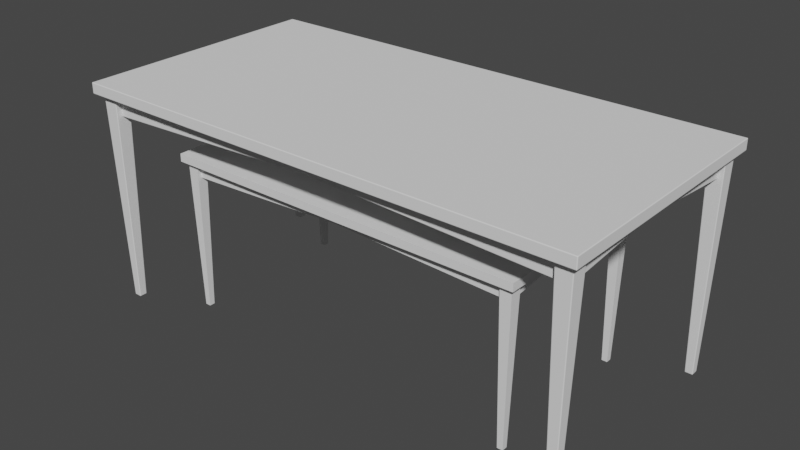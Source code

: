 # Source: Table.blend  (saved by Blender 2.80.75; exported with 4.5.12 LTS)
import bpy
from mathutils import Matrix  # noqa: F401  (used for matrix-valued properties, if any)

bpy.ops.wm.read_factory_settings(use_empty=True)
scene = bpy.context.scene
scene.name = 'Scene'

# ---- collections
col_table_low = bpy.data.collections.new('Table_low'); scene.collection.children.link(col_table_low)
col_table_high = bpy.data.collections.new('Table_high'); scene.collection.children.link(col_table_high)

# ---- node groups
ng_auto_smooth = bpy.data.node_groups.new('Auto Smooth', 'GeometryNodeTree')
_s = ng_auto_smooth.interface.new_socket(name='Geometry', in_out='OUTPUT', socket_type='NodeSocketGeometry')
_s = ng_auto_smooth.interface.new_socket(name='Geometry', in_out='INPUT', socket_type='NodeSocketGeometry')
_s = ng_auto_smooth.interface.new_socket(name='Angle', in_out='INPUT', socket_type='NodeSocketFloat')
_s.subtype = 'ANGLE'
_s.min_value = 0.0
_s.max_value = 3.142
ng_auto_smooth.is_modifier = True
_N = ng_auto_smooth.nodes; _L = ng_auto_smooth.links
n0 = _N.new('NodeGroupOutput'); n0.name = 'Group Output'; n0.location = (480, -100)
n1 = _N.new('NodeGroupInput'); n1.name = 'Group Input'; n1.location = (-420, -300)
n2 = _N.new('NodeGroupInput'); n2.name = 'Group Input.001'; n2.location = (-60, -100)
n3 = _N.new('GeometryNodeSetShadeSmooth'); n3.name = 'Set Shade Smooth'; n3.location = (120, -100)
n3.domain = 'EDGE'
n4 = _N.new('GeometryNodeSetShadeSmooth'); n4.name = 'Set Shade Smooth.001'; n4.location = (300, -100)
n5 = _N.new('GeometryNodeInputMeshEdgeAngle'); n5.name = 'Edge Angle'; n5.location = (-420, -220)
n6 = _N.new('GeometryNodeInputEdgeSmooth'); n6.name = 'Is Edge Smooth'; n6.location = (-60, -160)
n7 = _N.new('GeometryNodeInputShadeSmooth'); n7.name = 'Is Face Smooth'; n7.location = (-240, -340)
n8 = _N.new('FunctionNodeBooleanMath'); n8.name = 'Boolean Math'; n8.location = (-60, -220)
n9 = _N.new('FunctionNodeCompare'); n9.name = 'Compare'; n9.location = (-240, -180)
n9.operation = 'LESS_EQUAL'
_L.new(n5.outputs[0], n9.inputs[0])
_L.new(n4.outputs[0], n0.inputs[0])
_L.new(n1.outputs[1], n9.inputs[1])
_L.new(n9.outputs[0], n8.inputs[0])
_L.new(n7.outputs[0], n8.inputs[1])
_L.new(n2.outputs[0], n3.inputs[0])
_L.new(n6.outputs[0], n3.inputs[1])
_L.new(n3.outputs[0], n4.inputs[0])
_L.new(n8.outputs[0], n3.inputs[2])
n0.is_active_output = True

# ---- world
world_world = bpy.data.worlds.new('World'); scene.world = world_world
world_world.color = (0.05088, 0.05088, 0.05088)
world_world.use_sun_shadow = False
world_world.sun_shadow_jitter_overblur = 0.0

# ---- meshes
me_cube = bpy.data.meshes.new('Cube')
me_cube.from_pydata([(0.8819, -0.4428, 0.7325), (0.8819, -0.4428, 0.77), (0.8207, -0.4035, 0.0), (0.8068, -0.4173, 0.7336), (0.8207, -0.3768, 0.0), (0.8068, -0.363, 0.7336), (0.8473, -0.4035, 0.0), (0.8612, -0.4173, 0.7336), (0.8473, -0.3768, 0.0), (0.8612, -0.363, 0.7336), (0.8119, -0.3968, 0.6605), (0.8068, -0.3968, 0.7325), (0.8119, -0.3812, 0.6605), (0.8068, -0.3812, 0.7325), (0.8414, -0.363, 0.6605), (0.8414, -0.363, 0.7325), (0.8258, -0.363, 0.6605), (0.8258, -0.363, 0.7325), (-0.8819, -0.4428, 0.7325), (-0.8819, -0.4428, 0.77), (-0.8207, -0.4035, 0.0), (-0.8068, -0.4173, 0.7336), (-0.8207, -0.3768, 0.0), (-0.8068, -0.363, 0.7336), (-0.8473, -0.4035, 0.0), (-0.8612, -0.4173, 0.7336), (-0.8473, -0.3768, 0.0), (-0.8612, -0.363, 0.7336), (0.0, -0.3968, 0.6933), (0.0, -0.3968, 0.7325), (0.0, -0.3812, 0.6933), (0.0, -0.3812, 0.7325), (-0.8119, -0.3968, 0.6605), (-0.8068, -0.3968, 0.7325), (-0.8119, -0.3812, 0.6605), (-0.8068, -0.3812, 0.7325), (-0.8414, -0.363, 0.6605), (-0.8414, -0.363, 0.7325), (-0.8258, -0.363, 0.6605), (-0.8258, -0.363, 0.7325), (0.8819, 0.4428, 0.7325), (0.8819, 0.4428, 0.77), (0.8207, 0.4035, 0.0), (0.8068, 0.4173, 0.7336), (0.8207, 0.3768, 0.0), (0.8068, 0.363, 0.7336), (0.8473, 0.4035, 0.0), (0.8612, 0.4173, 0.7336), (0.8473, 0.3768, 0.0), (0.8612, 0.363, 0.7336), (0.8119, 0.3968, 0.6605), (0.8068, 0.3968, 0.7325), (0.8119, 0.3812, 0.6605), (0.8068, 0.3812, 0.7325), (0.8414, 0.363, 0.6605), (0.8414, 0.363, 0.7325), (0.8258, 0.363, 0.6605), (0.8258, 0.363, 0.7325), (0.8414, 0.0, 0.6933), (0.8414, 0.0, 0.7325), (0.8258, 0.0, 0.6933), (0.8258, 0.0, 0.7325), (-0.8819, 0.4428, 0.7325), (-0.8819, 0.4428, 0.77), (-0.8207, 0.4035, 0.0), (-0.8068, 0.4173, 0.7336), (-0.8207, 0.3768, 0.0), (-0.8068, 0.363, 0.7336), (-0.8473, 0.4035, 0.0), (-0.8612, 0.4173, 0.7336), (-0.8473, 0.3768, 0.0), (-0.8612, 0.363, 0.7336), (0.0, 0.3968, 0.6933), (0.0, 0.3968, 0.7325), (0.0, 0.3812, 0.6933), (0.0, 0.3812, 0.7325), (-0.8119, 0.3968, 0.6605), (-0.8068, 0.3968, 0.7325), (-0.8119, 0.3812, 0.6605), (-0.8068, 0.3812, 0.7325), (-0.8414, 0.363, 0.6605), (-0.8414, 0.363, 0.7325), (-0.8258, 0.363, 0.6605), (-0.8258, 0.363, 0.7325), (-0.8414, 0.0, 0.6933), (-0.8414, 0.0, 0.7325), (-0.8258, 0.0, 0.6933), (-0.8258, 0.0, 0.7325)], [], [(19, 1, 41, 63), (18, 0, 1, 19), (2, 3, 5, 4), (4, 5, 9, 8), (8, 9, 7, 6), (6, 7, 3, 2), (4, 8, 6, 2), (30, 31, 13, 12), (10, 11, 29, 28), (30, 12, 10, 28), (16, 17, 61, 60), (58, 59, 15, 14), (16, 60, 58, 14), (62, 63, 41, 40), (20, 22, 23, 21), (22, 26, 27, 23), (26, 24, 25, 27), (24, 20, 21, 25), (22, 20, 24, 26), (30, 34, 35, 31), (32, 28, 29, 33), (30, 28, 32, 34), (38, 86, 87, 39), (84, 36, 37, 85), (38, 36, 84, 86), (0, 40, 41, 1), (42, 44, 45, 43), (44, 48, 49, 45), (48, 46, 47, 49), (46, 42, 43, 47), (44, 42, 46, 48), (74, 52, 53, 75), (50, 72, 73, 51), (74, 72, 50, 52), (56, 60, 61, 57), (58, 54, 55, 59), (56, 54, 58, 60), (19, 63, 62, 18), (0, 18, 62, 40), (64, 65, 67, 66), (66, 67, 71, 70), (70, 71, 69, 68), (68, 69, 65, 64), (66, 70, 68, 64), (74, 75, 79, 78), (76, 77, 73, 72), (74, 78, 76, 72), (82, 83, 87, 86), (84, 85, 81, 80), (82, 86, 84, 80)])
me_cube.polygons.foreach_set('use_smooth', [True] * 50)
_k = set([(0, 1), (0, 18), (0, 40), (1, 19), (1, 41), (2, 3), (2, 4), (2, 6), (4, 5), (4, 8), (6, 7), (6, 8), (8, 9), (10, 28), (12, 30), (14, 58), (16, 60), (18, 19), (18, 62), (19, 63), (20, 21), (20, 22), (20, 24), (22, 23), (22, 26), (24, 25), (24, 26), (26, 27), (28, 32), (30, 34), (36, 84), (38, 86), (40, 41), (40, 62), (41, 63), (42, 43), (42, 44), (42, 46), (44, 45), (44, 48), (46, 47), (46, 48), (48, 49), (50, 72), (52, 74), (54, 58), (56, 60), (62, 63), (64, 65), (64, 66), (64, 68), (66, 67), (66, 70), (68, 69), (68, 70), (70, 71), (72, 76), (74, 78), (80, 84), (82, 86)])
me_cube.attributes.new('sharp_edge', 'BOOLEAN', 'EDGE').data.foreach_set('value', [ (min(e.vertices), max(e.vertices)) in _k for e in me_cube.edges])
_uv = me_cube.uv_layers.new(name='UVMap')
_uv.uv.foreach_set('vector', [0.771, 0.7742, 0.01766, 0.7742, 0.01766, 0.3959, 0.771, 0.3959, 0.771, 0.7902, 0.01766, 0.7902, 0.01766, 0.7742, 0.771, 0.7742, 0.9161, 0.3153, 0.9045, 0.00208, 0.9277, 0.001659, 0.9275, 0.3151, 0.8821, 0.3185, 0.8352, 0.008584, 0.8582, 0.005544, 0.8934, 0.317, 0.8934, 0.317, 0.8582, 0.005544, 0.8813, 0.003376, 0.9047, 0.316, 0.9047, 0.316, 0.8813, 0.003376, 0.9045, 0.00208, 0.9161, 0.3153, 0.9275, 0.3151, 0.9277, 0.3265, 0.9163, 0.3267, 0.9161, 0.3153, 0.8177, 0.5056, 0.8009, 0.5056, 0.7874, 0.1602, 0.8177, 0.1569, 0.8243, 0.1569, 0.8546, 0.1602, 0.8412, 0.5056, 0.8244, 0.5056, 0.8177, 0.5056, 0.8177, 0.1569, 0.8243, 0.1569, 0.8244, 0.5056, 0.9619, 0.9981, 0.932, 0.9955, 0.9446, 0.8404, 0.9617, 0.8404, 0.9685, 0.8404, 0.9855, 0.8404, 0.9982, 0.9955, 0.9684, 0.9981, 0.9619, 0.9981, 0.9617, 0.8404, 0.9685, 0.8404, 0.9684, 0.9981, 0.771, 0.3799, 0.771, 0.3959, 0.01766, 0.3959, 0.01766, 0.3799, 0.3153, 0.9339, 0.3151, 0.9453, 0.001659, 0.9455, 0.002079, 0.9223, 0.3185, 0.8999, 0.317, 0.9112, 0.005544, 0.876, 0.008583, 0.853, 0.317, 0.9112, 0.316, 0.9225, 0.003375, 0.8991, 0.005544, 0.876, 0.316, 0.9225, 0.3153, 0.9339, 0.002079, 0.9223, 0.003375, 0.8991, 0.3151, 0.9453, 0.3153, 0.9339, 0.3267, 0.9341, 0.3265, 0.9455, 0.8177, 0.5056, 0.8177, 0.8543, 0.7874, 0.851, 0.8009, 0.5056, 0.8243, 0.8543, 0.8244, 0.5056, 0.8412, 0.5056, 0.8546, 0.851, 0.8177, 0.5056, 0.8244, 0.5056, 0.8243, 0.8543, 0.8177, 0.8543, 0.9674, 0.3208, 0.9676, 0.1632, 0.9847, 0.1632, 0.9973, 0.3183, 0.9609, 0.1632, 0.9609, 0.3208, 0.9311, 0.3182, 0.9438, 0.1632, 0.9674, 0.3208, 0.9609, 0.3208, 0.9609, 0.1632, 0.9676, 0.1632, 0.001631, 0.7742, 0.001631, 0.3959, 0.01766, 0.3959, 0.01766, 0.7742, 0.9308, 0.3339, 0.9422, 0.3341, 0.9425, 0.6476, 0.9193, 0.6472, 0.8968, 0.3307, 0.9081, 0.3322, 0.873, 0.6437, 0.8499, 0.6407, 0.9081, 0.3322, 0.9195, 0.3333, 0.8961, 0.6459, 0.873, 0.6437, 0.9195, 0.3333, 0.9308, 0.3339, 0.9193, 0.6472, 0.8961, 0.6459, 0.9422, 0.3341, 0.9308, 0.3339, 0.931, 0.3225, 0.9424, 0.3227, 0.4259, 0.8237, 0.07712, 0.8238, 0.08049, 0.7934, 0.4259, 0.8069, 0.07712, 0.8303, 0.4259, 0.8304, 0.4259, 0.8473, 0.08048, 0.8607, 0.4259, 0.8237, 0.4259, 0.8304, 0.07712, 0.8303, 0.07712, 0.8238, 0.9619, 0.6828, 0.9617, 0.8404, 0.9446, 0.8404, 0.932, 0.6854, 0.9685, 0.8404, 0.9684, 0.6828, 0.9982, 0.6854, 0.9855, 0.8404, 0.9619, 0.6828, 0.9684, 0.6828, 0.9685, 0.8404, 0.9617, 0.8404, 0.771, 0.7742, 0.771, 0.3959, 0.7871, 0.3959, 0.7871, 0.7742, 0.01766, 0.00163, 0.771, 0.001629, 0.771, 0.3799, 0.01766, 0.3799, 0.6198, 0.9244, 0.9331, 0.9128, 0.9335, 0.936, 0.62, 0.9358, 0.6166, 0.8903, 0.9265, 0.8435, 0.9296, 0.8665, 0.6181, 0.9016, 0.6181, 0.9016, 0.9296, 0.8665, 0.9318, 0.8896, 0.6191, 0.913, 0.6191, 0.913, 0.9318, 0.8896, 0.9331, 0.9128, 0.6198, 0.9244, 0.62, 0.9358, 0.6086, 0.936, 0.6084, 0.9246, 0.6198, 0.9244, 0.4259, 0.8237, 0.4259, 0.8069, 0.7713, 0.7934, 0.7746, 0.8237, 0.7746, 0.8303, 0.7713, 0.8607, 0.4259, 0.8473, 0.4259, 0.8304, 0.4259, 0.8237, 0.7746, 0.8237, 0.7746, 0.8303, 0.4259, 0.8304, 0.9674, 0.005534, 0.9973, 0.008084, 0.9847, 0.1632, 0.9676, 0.1632, 0.9609, 0.1632, 0.9438, 0.1632, 0.9311, 0.00811, 0.9609, 0.005537, 0.9674, 0.005534, 0.9676, 0.1632, 0.9609, 0.1632, 0.9609, 0.005537])
me_cube.use_remesh_preserve_volume = False
me_cube.use_remesh_preserve_attributes = False
me_cube.use_mirror_vertex_groups = False
me_cube.update()
me_cube_001 = bpy.data.meshes.new('Cube.001')
me_cube_001.from_pydata([(1.223, -0.6141, 1.016), (1.223, -0.6141, 1.068), (1.138, -0.5596, 0.0), (1.119, -0.5788, 1.017), (1.138, -0.5226, 0.0), (1.119, -0.5034, 1.017), (1.175, -0.5596, 0.0), (1.194, -0.5788, 1.017), (1.175, -0.5226, 0.0), (1.194, -0.5034, 1.017), (1.126, -0.5504, 0.9161), (1.119, -0.5504, 1.016), (1.126, -0.5288, 0.9161), (1.119, -0.5288, 1.016), (1.167, -0.5034, 0.9161), (1.167, -0.5034, 1.016), (1.145, -0.5034, 0.9161), (1.145, -0.5034, 1.016), (-1.223, -0.6141, 1.016), (-1.223, -0.6141, 1.068), (-1.138, -0.5596, 0.0), (-1.119, -0.5788, 1.017), (-1.138, -0.5226, 0.0), (-1.119, -0.5034, 1.017), (-1.175, -0.5596, 0.0), (-1.194, -0.5788, 1.017), (-1.175, -0.5226, 0.0), (-1.194, -0.5034, 1.017), (0.0, -0.5504, 0.9616), (0.0, -0.5504, 1.016), (0.0, -0.5288, 0.9616), (0.0, -0.5288, 1.016), (-1.126, -0.5504, 0.9161), (-1.119, -0.5504, 1.016), (-1.126, -0.5288, 0.9161), (-1.119, -0.5288, 1.016), (-1.167, -0.5034, 0.9161), (-1.167, -0.5034, 1.016), (-1.145, -0.5034, 0.9161), (-1.145, -0.5034, 1.016), (1.223, 0.6141, 1.016), (1.223, 0.6141, 1.068), (1.138, 0.5596, 0.0), (1.119, 0.5788, 1.017), (1.138, 0.5226, 0.0), (1.119, 0.5034, 1.017), (1.175, 0.5596, 0.0), (1.194, 0.5788, 1.017), (1.175, 0.5226, 0.0), (1.194, 0.5034, 1.017), (1.126, 0.5504, 0.9161), (1.119, 0.5504, 1.016), (1.126, 0.5288, 0.9161), (1.119, 0.5288, 1.016), (1.167, 0.5034, 0.9161), (1.167, 0.5034, 1.016), (1.145, 0.5034, 0.9161), (1.145, 0.5034, 1.016), (1.167, 0.0, 0.9616), (1.167, 0.0, 1.016), (1.145, 0.0, 0.9616), (1.145, 0.0, 1.016), (-1.223, 0.6141, 1.016), (-1.223, 0.6141, 1.068), (-1.138, 0.5596, 0.0), (-1.119, 0.5788, 1.017), (-1.138, 0.5226, 0.0), (-1.119, 0.5034, 1.017), (-1.175, 0.5596, 0.0), (-1.194, 0.5788, 1.017), (-1.175, 0.5226, 0.0), (-1.194, 0.5034, 1.017), (0.0, 0.5504, 0.9616), (0.0, 0.5504, 1.016), (0.0, 0.5288, 0.9616), (0.0, 0.5288, 1.016), (-1.126, 0.5504, 0.9161), (-1.119, 0.5504, 1.016), (-1.126, 0.5288, 0.9161), (-1.119, 0.5288, 1.016), (-1.167, 0.5034, 0.9161), (-1.167, 0.5034, 1.016), (-1.145, 0.5034, 0.9161), (-1.145, 0.5034, 1.016), (-1.167, 0.0, 0.9616), (-1.167, 0.0, 1.016), (-1.145, 0.0, 0.9616), (-1.145, 0.0, 1.016)], [], [(19, 1, 41, 63), (18, 0, 1, 19), (2, 3, 5, 4), (4, 5, 9, 8), (8, 9, 7, 6), (6, 7, 3, 2), (4, 8, 6, 2), (30, 31, 13, 12), (10, 11, 29, 28), (30, 12, 10, 28), (16, 17, 61, 60), (58, 59, 15, 14), (16, 60, 58, 14), (62, 63, 41, 40), (20, 22, 23, 21), (22, 26, 27, 23), (26, 24, 25, 27), (24, 20, 21, 25), (22, 20, 24, 26), (30, 34, 35, 31), (32, 28, 29, 33), (30, 28, 32, 34), (38, 86, 87, 39), (84, 36, 37, 85), (38, 36, 84, 86), (0, 40, 41, 1), (42, 44, 45, 43), (44, 48, 49, 45), (48, 46, 47, 49), (46, 42, 43, 47), (44, 42, 46, 48), (74, 52, 53, 75), (50, 72, 73, 51), (74, 72, 50, 52), (56, 60, 61, 57), (58, 54, 55, 59), (56, 54, 58, 60), (19, 63, 62, 18), (0, 18, 62, 40), (64, 65, 67, 66), (66, 67, 71, 70), (70, 71, 69, 68), (68, 69, 65, 64), (66, 70, 68, 64), (74, 75, 79, 78), (76, 77, 73, 72), (74, 78, 76, 72), (82, 83, 87, 86), (84, 85, 81, 80), (82, 86, 84, 80)])
me_cube_001.polygons.foreach_set('use_smooth', [True] * 50)
_k = set([(0, 1), (0, 18), (0, 40), (1, 19), (1, 41), (2, 3), (2, 4), (2, 6), (4, 5), (4, 8), (6, 7), (6, 8), (8, 9), (10, 28), (12, 30), (14, 58), (16, 60), (18, 19), (18, 62), (19, 63), (20, 21), (20, 22), (20, 24), (22, 23), (22, 26), (24, 25), (24, 26), (26, 27), (28, 32), (30, 34), (36, 84), (38, 86), (40, 41), (40, 62), (41, 63), (42, 43), (42, 44), (42, 46), (44, 45), (44, 48), (46, 47), (46, 48), (48, 49), (50, 72), (52, 74), (54, 58), (56, 60), (62, 63), (64, 65), (64, 66), (64, 68), (66, 67), (66, 70), (68, 69), (68, 70), (70, 71), (72, 76), (74, 78), (80, 84), (82, 86)])
me_cube_001.attributes.new('sharp_edge', 'BOOLEAN', 'EDGE').data.foreach_set('value', [ (min(e.vertices), max(e.vertices)) in _k for e in me_cube_001.edges])
_uv = me_cube_001.uv_layers.new(name='UVMap')
_uv.uv.foreach_set('vector', [0.625, 0.75, 0.625, 0.75, 0.625, 0.75, 0.625, 0.75, 0.375, 0.75, 0.375, 0.75, 0.625, 0.75, 0.625, 0.75, 0.375, 0.0, 0.625, 0.0, 0.625, 0.25, 0.375, 0.25, 0.375, 0.25, 0.625, 0.25, 0.625, 0.5, 0.375, 0.5, 0.375, 0.5, 0.625, 0.5, 0.625, 0.75, 0.375, 0.75, 0.375, 0.75, 0.625, 0.75, 0.625, 1.0, 0.375, 1.0, 0.125, 0.5, 0.375, 0.5, 0.375, 0.75, 0.125, 0.75, 0.375, 0.25, 0.625, 0.25, 0.625, 0.5, 0.375, 0.5, 0.375, 0.75, 0.625, 0.75, 0.625, 1.0, 0.375, 1.0, 0.125, 0.5, 0.375, 0.5, 0.375, 0.75, 0.125, 0.75, 0.375, 0.25, 0.625, 0.25, 0.625, 0.5, 0.375, 0.5, 0.375, 0.75, 0.625, 0.75, 0.625, 1.0, 0.375, 1.0, 0.125, 0.5, 0.375, 0.5, 0.375, 0.75, 0.125, 0.75, 0.375, 0.75, 0.625, 0.75, 0.625, 0.75, 0.375, 0.75, 0.375, 0.0, 0.375, 0.25, 0.625, 0.25, 0.625, 0.0, 0.375, 0.25, 0.375, 0.5, 0.625, 0.5, 0.625, 0.25, 0.375, 0.5, 0.375, 0.75, 0.625, 0.75, 0.625, 0.5, 0.375, 0.75, 0.375, 1.0, 0.625, 1.0, 0.625, 0.75, 0.125, 0.5, 0.125, 0.75, 0.375, 0.75, 0.375, 0.5, 0.375, 0.25, 0.375, 0.5, 0.625, 0.5, 0.625, 0.25, 0.375, 0.75, 0.375, 1.0, 0.625, 1.0, 0.625, 0.75, 0.125, 0.5, 0.125, 0.75, 0.375, 0.75, 0.375, 0.5, 0.375, 0.25, 0.375, 0.5, 0.625, 0.5, 0.625, 0.25, 0.375, 0.75, 0.375, 1.0, 0.625, 1.0, 0.625, 0.75, 0.125, 0.5, 0.125, 0.75, 0.375, 0.75, 0.375, 0.5, 0.375, 0.75, 0.375, 0.75, 0.625, 0.75, 0.625, 0.75, 0.375, 0.0, 0.375, 0.25, 0.625, 0.25, 0.625, 0.0, 0.375, 0.25, 0.375, 0.5, 0.625, 0.5, 0.625, 0.25, 0.375, 0.5, 0.375, 0.75, 0.625, 0.75, 0.625, 0.5, 0.375, 0.75, 0.375, 1.0, 0.625, 1.0, 0.625, 0.75, 0.125, 0.5, 0.125, 0.75, 0.375, 0.75, 0.375, 0.5, 0.375, 0.25, 0.375, 0.5, 0.625, 0.5, 0.625, 0.25, 0.375, 0.75, 0.375, 1.0, 0.625, 1.0, 0.625, 0.75, 0.125, 0.5, 0.125, 0.75, 0.375, 0.75, 0.375, 0.5, 0.375, 0.25, 0.375, 0.5, 0.625, 0.5, 0.625, 0.25, 0.375, 0.75, 0.375, 1.0, 0.625, 1.0, 0.625, 0.75, 0.125, 0.5, 0.125, 0.75, 0.375, 0.75, 0.375, 0.5, 0.625, 0.75, 0.625, 0.75, 0.375, 0.75, 0.375, 0.75, 0.375, 0.75, 0.375, 0.75, 0.375, 0.75, 0.375, 0.75, 0.375, 0.0, 0.625, 0.0, 0.625, 0.25, 0.375, 0.25, 0.375, 0.25, 0.625, 0.25, 0.625, 0.5, 0.375, 0.5, 0.375, 0.5, 0.625, 0.5, 0.625, 0.75, 0.375, 0.75, 0.375, 0.75, 0.625, 0.75, 0.625, 1.0, 0.375, 1.0, 0.125, 0.5, 0.375, 0.5, 0.375, 0.75, 0.125, 0.75, 0.375, 0.25, 0.625, 0.25, 0.625, 0.5, 0.375, 0.5, 0.375, 0.75, 0.625, 0.75, 0.625, 1.0, 0.375, 1.0, 0.125, 0.5, 0.375, 0.5, 0.375, 0.75, 0.125, 0.75, 0.375, 0.25, 0.625, 0.25, 0.625, 0.5, 0.375, 0.5, 0.375, 0.75, 0.625, 0.75, 0.625, 1.0, 0.375, 1.0, 0.125, 0.5, 0.375, 0.5, 0.375, 0.75, 0.125, 0.75])
me_cube_001.use_remesh_preserve_volume = False
me_cube_001.use_remesh_preserve_attributes = False
me_cube_001.use_mirror_vertex_groups = False
me_cube_001.update()

# ---- objects
ob_table_low = bpy.data.objects.new('Table_low', me_cube)
ob_table_high = bpy.data.objects.new('Table_high', me_cube_001)

# ---- transforms, parenting, visibility, modifiers, constraints
ob_table_low.location = (0.0, 0.0, 0.0)
ob_table_low.lineart.crease_threshold = 0.0
_m = ob_table_low.modifiers.new('Auto Smooth', 'NODES')
_m.node_group = ng_auto_smooth
_gi = [s.identifier for s in ng_auto_smooth.interface.items_tree if s.item_type == 'SOCKET' and s.in_out == 'INPUT']
_m[_gi[1]] = 0.5236  # Angle
ob_table_high.location = (0.0, 0.0, 0.0)
ob_table_high.lineart.crease_threshold = 0.0
_m = ob_table_high.modifiers.new('Bevel', 'BEVEL')
_m.width = 0.005
_m.width_pct = 0.005
_m.segments = 5
_m.use_clamp_overlap = False
_m.profile = 0.7
_m.harden_normals = True
_m.miter_outer = 'MITER_ARC'

# ---- collection membership
col_table_low.objects.link(ob_table_low)
col_table_high.objects.link(ob_table_high)

# ---- scene / render settings (as saved in the file)
scene.frame_start = 1; scene.frame_end = 250; scene.frame_set(1)
scene.render.engine = 'BLENDER_EEVEE_NEXT'
scene.render.motion_blur_shutter = 1.0
scene.cycles.use_denoising = False
scene.cycles.samples = 128
scene.cycles.sampling_pattern = 'TABULATED_SOBOL'
scene.cycles.use_adaptive_sampling = False
scene.cycles.use_light_tree = False
scene.eevee.use_gtao = True
scene.eevee.use_raytracing = True
scene.view_settings.view_transform = 'Filmic'
bpy.context.view_layer.update()

# ---- added for rendering (the .blend has no active camera and no usable light): camera, sun
cam_auto = bpy.data.cameras.new('AutoCamera')
cam_auto.lens = 50.0
cam_auto.sensor_width = 36.0
cam_auto.clip_end = 1000.0
ob_auto_camera = bpy.data.objects.new('AutoCamera', cam_auto)
scene.collection.objects.link(ob_auto_camera)
ob_auto_camera.location = (2.71846, -3.26215, 2.70875)
ob_auto_camera.rotation_euler = (1.09748, -7.21219e-08, 0.694738)
scene.camera = ob_auto_camera
light_auto_sun = bpy.data.lights.new('AutoSun', 'SUN')
light_auto_sun.energy = 3.0
light_auto_sun.angle = 0.0523599
ob_auto_sun = bpy.data.objects.new('AutoSun', light_auto_sun)
scene.collection.objects.link(ob_auto_sun)
ob_auto_sun.rotation_euler = (0.872665, 0.174533, 0.523599)
bpy.context.view_layer.update()
